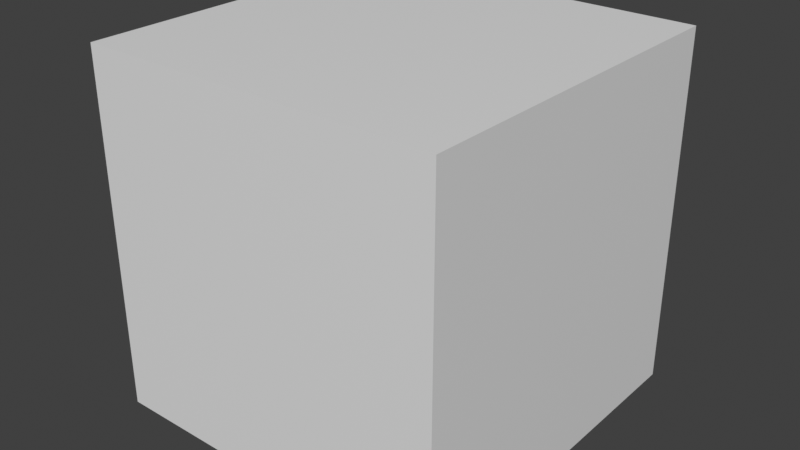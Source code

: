# Source: startup.blend  (saved by Blender 5.2.45; exported with 4.5.12 LTS)
import bpy
from mathutils import Matrix  # noqa: F401  (used for matrix-valued properties, if any)

bpy.ops.wm.read_factory_settings(use_empty=True)
scene = bpy.context.scene
scene.name = 'Scene'

# ---- materials (node trees are filled in below, after node groups)
mat_material = bpy.data.materials.new('Material')
mat_material.alpha_threshold = 0.0
mat_material.use_backface_culling_lightprobe_volume = False
mat_material.roughness = 0.5
mat_material.line_color = (0.0, 0.0, 0.0, 1.0)

# ---- material node trees
mat_material.use_nodes = True; mat_material.node_tree.nodes.clear()
_N = mat_material.node_tree.nodes; _L = mat_material.node_tree.links
n0 = _N.new('ShaderNodeOutputMaterial'); n0.name = 'Material Output'; n0.location = (200, 100)
n1 = _N.new('ShaderNodeBsdfPrincipled'); n1.name = 'Principled BSDF'; n1.location = (-200, 100)
_L.new(n1.outputs[0], n0.inputs[0])
n0.is_active_output = True

# ---- world
world_world = bpy.data.worlds.new('World'); scene.world = world_world
world_world.use_nodes = True; world_world.node_tree.nodes.clear()
_N = world_world.node_tree.nodes; _L = world_world.node_tree.links
n0 = _N.new('ShaderNodeOutputWorld'); n0.name = 'World Output'; n0.location = (200, 100)
n1 = _N.new('ShaderNodeBackground'); n1.name = 'Background'; n1.location = (-200, 100)
n1.inputs[0].default_value = (0.05088, 0.05088, 0.05088, 1.0)
_L.new(n1.outputs[0], n0.inputs[0])
n0.is_active_output = True
world_world.color = (0.05088, 0.05088, 0.05088)
world_world.sun_shadow_jitter_overblur = 0.0

# ---- meshes
me_cube = bpy.data.meshes.new('Cube')
me_cube.from_pydata([(1.0, 1.0, 1.0), (1.0, 1.0, -1.0), (1.0, -1.0, 1.0), (1.0, -1.0, -1.0), (-1.0, 1.0, 1.0), (-1.0, 1.0, -1.0), (-1.0, -1.0, 1.0), (-1.0, -1.0, -1.0)], [], [(0, 4, 6, 2), (3, 2, 6, 7), (7, 6, 4, 5), (5, 1, 3, 7), (1, 0, 2, 3), (5, 4, 0, 1)])
_uv = me_cube.uv_layers.new(name='UVMap')
_uv.uv.foreach_set('vector', [0.625, 0.5, 0.875, 0.5, 0.875, 0.75, 0.625, 0.75, 0.375, 0.75, 0.625, 0.75, 0.625, 1.0, 0.375, 1.0, 0.375, 0.0, 0.625, 0.0, 0.625, 0.25, 0.375, 0.25, 0.125, 0.5, 0.375, 0.5, 0.375, 0.75, 0.125, 0.75, 0.375, 0.5, 0.625, 0.5, 0.625, 0.75, 0.375, 0.75, 0.375, 0.25, 0.625, 0.25, 0.625, 0.5, 0.375, 0.5])
me_cube.materials.append(mat_material)
me_cube.use_mirror_vertex_groups = False
me_cube.update()

# ---- objects
ob_cubi = bpy.data.objects.new('cubi', me_cube)

# ---- transforms, parenting, visibility, modifiers, constraints
ob_cubi.location = (0.0, 0.0, 0.0)
ob_cubi.lock_rotations_4d = False
ob_cubi.empty_display_type = 'ARROWS'
ob_cubi.lineart.crease_threshold = 0.0

# ---- collection membership
scene.collection.objects.link(ob_cubi)

# ---- scene / render settings (as saved in the file)
scene.frame_start = 1; scene.frame_end = 250; scene.frame_set(1)
scene.render.engine = 'BLENDER_EEVEE_NEXT'
scene.render.bake_bias = 0.0
scene.render.bake_samples = 0
scene.cycles.sampling_pattern = 'TABULATED_SOBOL'
scene.eevee.use_volume_custom_range = False
scene.eevee.fast_gi_thickness_far = 0.0
scene.view_settings.view_transform = 'Standard'
bpy.context.view_layer.update()

# ---- added for rendering (the .blend has no active camera and no usable light): camera, sun
cam_auto = bpy.data.cameras.new('AutoCamera')
cam_auto.lens = 50.0
cam_auto.sensor_width = 36.0
cam_auto.clip_end = 1000.0
ob_auto_camera = bpy.data.objects.new('AutoCamera', cam_auto)
scene.collection.objects.link(ob_auto_camera)
ob_auto_camera.location = (3.20507, -3.84609, 2.56406)
ob_auto_camera.rotation_euler = (1.09748, -7.21219e-08, 0.694738)
scene.camera = ob_auto_camera
light_auto_sun = bpy.data.lights.new('AutoSun', 'SUN')
light_auto_sun.energy = 3.0
light_auto_sun.angle = 0.0523599
ob_auto_sun = bpy.data.objects.new('AutoSun', light_auto_sun)
scene.collection.objects.link(ob_auto_sun)
ob_auto_sun.rotation_euler = (0.872665, 0.174533, 0.523599)
bpy.context.view_layer.update()
